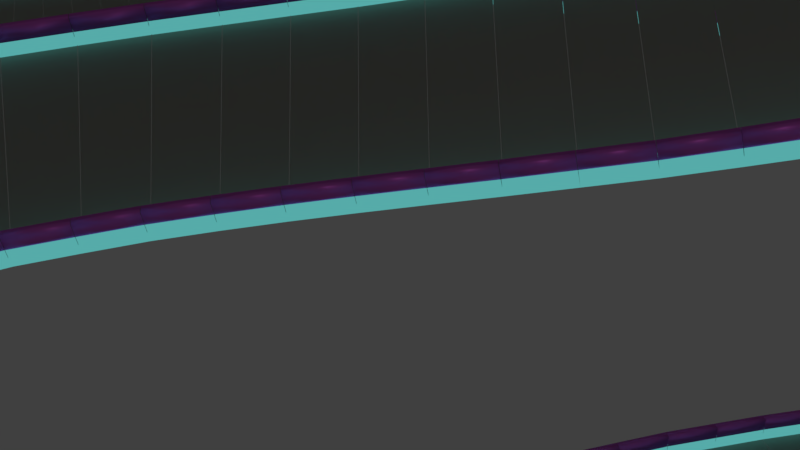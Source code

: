# Source: track3.blend  (saved by Blender 2.79.0; exported with 4.5.12 LTS)
import bpy
from mathutils import Matrix  # noqa: F401  (used for matrix-valued properties, if any)

bpy.ops.wm.read_factory_settings(use_empty=True)
scene = bpy.context.scene
scene.name = 'Scene'

# ---- collections
col_collection_1 = bpy.data.collections.new('Collection 1'); scene.collection.children.link(col_collection_1)

# ---- materials (node trees are filled in below, after node groups)
mat_plane = bpy.data.materials.new('plane')
mat_plane.alpha_threshold = 0.0
mat_plane.diffuse_color = (0.3108, 0.2828, 0.2492, 1.0)
mat_plane.roughness = 0.5
mat_sides = bpy.data.materials.new('sides')
mat_sides.alpha_threshold = 0.0
mat_sides.diffuse_color = (0.8, 0.3488, 0.5141, 1.0)
mat_sides.specular_color = (0.03968, 0.001575, 0.02559)
mat_sides.roughness = 0.5
mat_rail = bpy.data.materials.new('rail')
mat_rail.alpha_threshold = 0.0
mat_rail.roughness = 0.5

# ---- material node trees
mat_sides.use_nodes = True; mat_sides.node_tree.nodes.clear()
_N = mat_sides.node_tree.nodes; _L = mat_sides.node_tree.links
n0 = _N.new('ShaderNodeOutputMaterial'); n0.name = 'Material Output'; n0.location = (300, 300)
n1 = _N.new('ShaderNodeEmission'); n1.name = 'Emission'; n1.location = (10, 300)
n1.inputs[0].default_value = (0.09216, 0.4086, 0.397, 1.0)
_L.new(n1.outputs[0], n0.inputs[0])
n0.is_active_output = True
mat_rail.use_nodes = True; mat_rail.node_tree.nodes.clear()
_N = mat_rail.node_tree.nodes; _L = mat_rail.node_tree.links
n0 = _N.new('ShaderNodeOutputMaterial'); n0.name = 'Material Output'; n0.location = (300, 300)
n1 = _N.new('ShaderNodeBsdfAnisotropic'); n1.name = 'Glossy BSDF'; n1.location = (10, 300)
n1.distribution = 'GGX'
n1.inputs[0].default_value = (0.8, 0.1528, 0.7612, 1.0)
n1.inputs[1].default_value = 0.4472
_L.new(n1.outputs[0], n0.inputs[0])
n0.is_active_output = True

# ---- world
world_world = bpy.data.worlds.new('World'); scene.world = world_world
world_world.color = (0.05088, 0.05088, 0.05088)
world_world.use_sun_shadow = False
world_world.sun_shadow_jitter_overblur = 0.0
world_world.cycles.sampling_method = 'MANUAL'

# ---- cameras
cam_camera = bpy.data.cameras.new('Camera')
cam_camera.clip_end = 100.0
cam_camera.lens = 35.0
cam_camera.sensor_width = 32.0
cam_camera.sensor_height = 18.0
cam_camera.ortho_scale = 7.314
cam_camera.dof.focus_distance = 0.0

# ---- lights
light_lamp = bpy.data.lights.new('Lamp', 'POINT')
light_lamp.transmission_factor = 0.0
light_lamp.cutoff_distance = 30.0
light_lamp.energy = 100.0
light_lamp.shadow_buffer_clip_start = 1.001
light_lamp.shadow_soft_size = 0.1
light_lamp.shadow_maximum_resolution = 0.006
light_lamp.use_absolute_resolution = True

# ---- meshes
me_plane = bpy.data.meshes.new('Plane')
me_plane.from_pydata([(-1.184, 0.0, 0.0374), (0.7601, 0.0, 0.0374), (-1.188, 4.431, 0.0374), (0.756, 4.431, 0.0374), (-1.191, 4.44, 0.3552), (0.7526, 4.44, 0.3552), (0.7635, 4.701, 0.0374), (-1.181, 4.701, 0.0374), (0.7601, 4.71, 0.3552), (-1.184, 4.71, 0.3552), (-1.186, 4.439, 0.5407), (0.7584, 4.439, 0.5407), (0.7584, 4.697, 0.5407), (-1.186, 4.697, 0.5407), (0.7584, 4.439, 0.5407), (-1.186, 4.439, 0.5407), (0.7584, 4.697, 0.5407), (-1.186, 4.697, 0.5407), (0.7584, 4.439, 0.6911), (-1.186, 4.439, 0.6911), (0.7584, 4.697, 0.6911), (-1.186, 4.697, 0.6911), (-0.4792, 4.517, 0.4666), (-0.4792, 4.517, 0.6148), (-0.4792, 4.665, 0.4666), (-0.4792, 4.665, 0.6148), (-0.3205, 4.517, 0.4666), (-0.3205, 4.517, 0.6148), (-0.3205, 4.665, 0.4666), (-0.3205, 4.665, 0.6148), (-0.4792, 4.665, 0.1946), (-0.4792, 4.517, 0.1946), (-0.3205, 4.665, 0.1946), (-0.3205, 4.517, 0.1946), (0.7526, 4.44, 0.635), (-1.191, 4.44, 0.635), (0.7601, 4.71, 0.635), (-1.184, 4.71, 0.635), (0.7584, 4.439, 1.049), (-1.186, 4.439, 1.049), (0.7584, 4.697, 1.049), (-1.186, 4.697, 1.049)], [], [(0, 1, 3, 2), (7, 6, 8, 9), (2, 3, 6, 7), (5, 4, 35, 34), (3, 2, 4, 5), (11, 12, 13, 10), (17, 16, 20, 21), (12, 11, 14, 16), (13, 12, 16, 17), (10, 13, 17, 15), (11, 10, 15, 14), (19, 21, 41, 39), (15, 17, 21, 19), (14, 15, 19, 18), (16, 14, 18, 20), (22, 23, 25, 24), (24, 25, 29, 28), (28, 29, 27, 26), (26, 27, 23, 22), (28, 26, 33, 32), (29, 25, 23, 27), (30, 32, 33, 31), (26, 22, 31, 33), (24, 28, 32, 30), (22, 24, 30, 31), (34, 35, 37, 36), (8, 5, 34, 36), (4, 9, 37, 35), (9, 8, 36, 37), (38, 39, 41, 40), (18, 19, 39, 38), (20, 18, 38, 40), (21, 20, 40, 41)])
me_plane.polygons.foreach_set('use_smooth', [1, 1, 1, 1, 1, 1, 1, 1, 1, 1, 1, 1, 1, 1, 1, 1, 1, 1, 1, 1, 1, 1, 1, 1, 1, 1, 0, 0, 1, 1, 1, 1, 1])
me_plane.polygons.foreach_set('material_index', [0, 1, 1, 1, 1, 2, 2, 0, 0, 2, 2, 2, 2, 2, 0, 2, 2, 2, 2, 2, 0, 0, 2, 2, 2, 1, 0, 0, 1, 2, 2, 0, 2])
me_plane.materials.append(mat_plane)
me_plane.materials.append(mat_sides)
me_plane.materials.append(mat_rail)
me_plane.use_remesh_preserve_volume = False
me_plane.use_remesh_preserve_attributes = False
me_plane.use_mirror_vertex_groups = False
me_plane.update()

# ---- curves / text
cu_beziercurve = bpy.data.curves.new('BezierCurve', 'CURVE')
cu_beziercurve.dimensions = '3D'
_sp = cu_beziercurve.splines.new('BEZIER'); _sp.bezier_points.add(26)
_sp.bezier_points.foreach_set('co', [-18.43, -11.39, -23.59, -5.864, 13.51, -18.56, 27.42, 44.88, -17.79, 26.62, 6.704, -9.08, 1.082, -15.49, -1.509, -19.75, -10.95, -5.173, 0.9134, 18.96, 1.912, 34.3, -15.25, -1.509, -13.48, -22.52, 1.682, -30.98, 22.19, -1.509, 6.721, 35.62, -3.04, 37.91, 15.81, 0.05958, 31.41, -51.65, -1.509, -37.24, -56.52, -11.12, -69.12, -34.12, -1.509, -60.82, 8.765, -9.209, -36.62, 61.54, -2.567, 44.79, 59.11, -1.509, 59.16, 23.32, -1.509, 106.4, 27.46, -1.509, 92.02, -9.05, -1.509, 104.7, -35.09, -1.509, 59.16, -67.96, -1.509, -3.402, -62.36, 3.075, -44.78, -25.85, 0.3829, -80.01, -2.769, 3.582, -92.25, 59.84, 25.33])
_sp.bezier_points.foreach_set('handle_left', [-18.78, -12.55, -23.48, -6.845, 11.79, -18.74, 18.87, 48.98, -17.82, 28.65, 10.63, -11.26, 14.2, -12.17, -1.887, -16.54, -18.56, -6.225, -10.04, 14.66, -3.961, 39.93, 2.183, 0.6452, 3.884, -23.49, 0.6963, -45.85, 5.058, -0.2566, -14.1, 37.04, -3.324, 33.51, 22.97, 0.2713, 50.18, -33.2, 1.286, 2.167, -57.15, -19.69, -63.33, -48.67, -2.137, -69.28, -8.404, -8.893, -41.8, 52.63, -3.771, 18.72, 77.31, -1.756, 46.33, 31.2, -1.509, 95.3, 42.29, 0.3417, 91.42, 6.257, -1.509, 107.4, -24.13, -1.509, 80.27, -62.15, -2.362, 19.18, -72.07, 2.763, -27.51, -37.94, -4.406, -75.19, -16.97, 1.951, -87.41, 35.08, 23.61])
_sp.bezier_points.foreach_set('handle_right', [-17.47, -8.219, -23.88, 2.554, 28.24, -17.04, 32.51, 42.43, -17.77, 21.31, -3.585, -3.36, -7.103, -17.57, -1.274, -25.06, 1.616, -3.437, 8.638, 21.99, 6.053, 29.1, -31.36, -3.502, -20.82, -22.11, 2.098, -27.07, 26.7, -1.839, 13.64, 35.15, -2.946, 43.21, 7.192, -0.1949, 12.17, -70.55, -4.375, -53.6, -56.25, -7.555, -75.53, -18.05, -0.8157, -50.94, 28.82, -9.579, -22.16, 86.45, 0.7988, 57.14, 50.49, -1.393, 74.92, 13.64, -1.509, 115.5, 15.25, -3.034, 92.45, -20.35, -1.509, 99.32, -56.35, -1.509, 35.47, -74.47, -0.5537, -23.21, -53.83, 3.349, -58.28, -16.39, 4.126, -86.27, 15.67, 5.699, -96.95, 83.91, 27.01])
for _p, _l, _r in zip(_sp.bezier_points, ['ALIGNED', 'ALIGNED', 'ALIGNED', 'ALIGNED', 'AUTO', 'ALIGNED', 'ALIGNED', 'ALIGNED', 'ALIGNED', 'ALIGNED', 'ALIGNED', 'ALIGNED', 'AUTO', 'ALIGNED', 'AUTO', 'ALIGNED', 'ALIGNED', 'AUTO', 'AUTO', 'ALIGNED', 'AUTO', 'AUTO', 'AUTO', 'AUTO', 'ALIGNED', 'ALIGNED', 'ALIGNED'], ['ALIGNED', 'ALIGNED', 'ALIGNED', 'ALIGNED', 'AUTO', 'ALIGNED', 'ALIGNED', 'ALIGNED', 'ALIGNED', 'ALIGNED', 'ALIGNED', 'ALIGNED', 'AUTO', 'ALIGNED', 'AUTO', 'ALIGNED', 'ALIGNED', 'AUTO', 'AUTO', 'ALIGNED', 'AUTO', 'AUTO', 'AUTO', 'AUTO', 'ALIGNED', 'ALIGNED', 'ALIGNED']): _p.handle_left_type = _l; _p.handle_right_type = _r
_sp.order_u = 0
_sp.order_v = 0
_sp = cu_beziercurve.splines.new('BEZIER'); _sp.bezier_points.add(0)
_sp.bezier_points.foreach_set('co', [2.144, 1.495, 0.736])
_sp.bezier_points.foreach_set('handle_left', [2.144, 1.495, 0.736])
_sp.bezier_points.foreach_set('handle_right', [2.144, 1.495, 0.736])
for _p, _l, _r in zip(_sp.bezier_points, ['ALIGNED'], ['ALIGNED']): _p.handle_left_type = _l; _p.handle_right_type = _r
_sp.order_u = 0
_sp.order_v = 0
cu_beziercurve.use_path = True
cu_beziercurve.use_path_clamp = True
cu_beziercurve.bevel_resolution = 0
cu_beziercurve.fill_mode = 'HALF'

# ---- objects
ob_beziercurve = bpy.data.objects.new('BezierCurve', cu_beziercurve)
ob_plane = bpy.data.objects.new('Plane', me_plane)
ob_lamp = bpy.data.objects.new('Lamp', light_lamp)
ob_camera = bpy.data.objects.new('Camera', cam_camera)

# ---- transforms, parenting, visibility, modifiers, constraints
ob_beziercurve.location = (3.096, -0.6165, 0.5705)
ob_beziercurve.lineart.crease_threshold = 0.0
ob_plane.location = (0.0, 0.0, 0.0)
ob_plane.lineart.crease_threshold = 0.0
_m = ob_plane.modifiers.new('Mirror', 'MIRROR')
_m.use_axis = (False, True, False)
_m.use_clip = True
_m = ob_plane.modifiers.new('Array', 'ARRAY')
_m.fit_type = 'FIT_CURVE'
_m.curve = ob_beziercurve
_m.constant_offset_displace = (0.0, 0.0, 0.0)
_m.use_merge_vertices = True
_m.use_merge_vertices_cap = True
_m = ob_plane.modifiers.new('Curve', 'CURVE')
_m.object = ob_beziercurve
ob_lamp.location = (4.076, 1.005, 5.904)
ob_lamp.rotation_euler = (0.6503, 0.05522, 1.866)
ob_lamp.lock_rotations_4d = False
ob_lamp.empty_display_type = 'ARROWS'
ob_lamp.color = (0.0, 0.0, 0.0, 0.0)
ob_lamp.lineart.crease_threshold = 0.0
ob_camera.location = (7.481, -6.508, 5.344)
ob_camera.rotation_euler = (1.109, 0.0, 0.8149)
ob_camera.lock_rotations_4d = False
ob_camera.empty_display_type = 'ARROWS'
ob_camera.color = (0.0, 0.0, 0.0, 0.0)
ob_camera.display_type = 'WIRE'
ob_camera.lineart.crease_threshold = 0.0

# ---- collection membership
col_collection_1.objects.link(ob_beziercurve)
col_collection_1.objects.link(ob_plane)
col_collection_1.objects.link(ob_lamp)
col_collection_1.objects.link(ob_camera)

# ---- scene / render settings (as saved in the file)
scene.camera = ob_camera
scene.frame_start = 1; scene.frame_end = 250; scene.frame_set(1)
scene.render.engine = 'CYCLES'
scene.render.resolution_percentage = 50
scene.render.dither_intensity = 0.0
scene.cycles.use_denoising = False
scene.cycles.samples = 128
scene.cycles.sampling_pattern = 'TABULATED_SOBOL'
scene.cycles.use_adaptive_sampling = False
scene.cycles.use_light_tree = False
scene.cycles.blur_glossy = 0.0
scene.cycles.sample_clamp_indirect = 0.0
scene.view_settings.view_transform = 'Standard'
bpy.context.view_layer.update()
